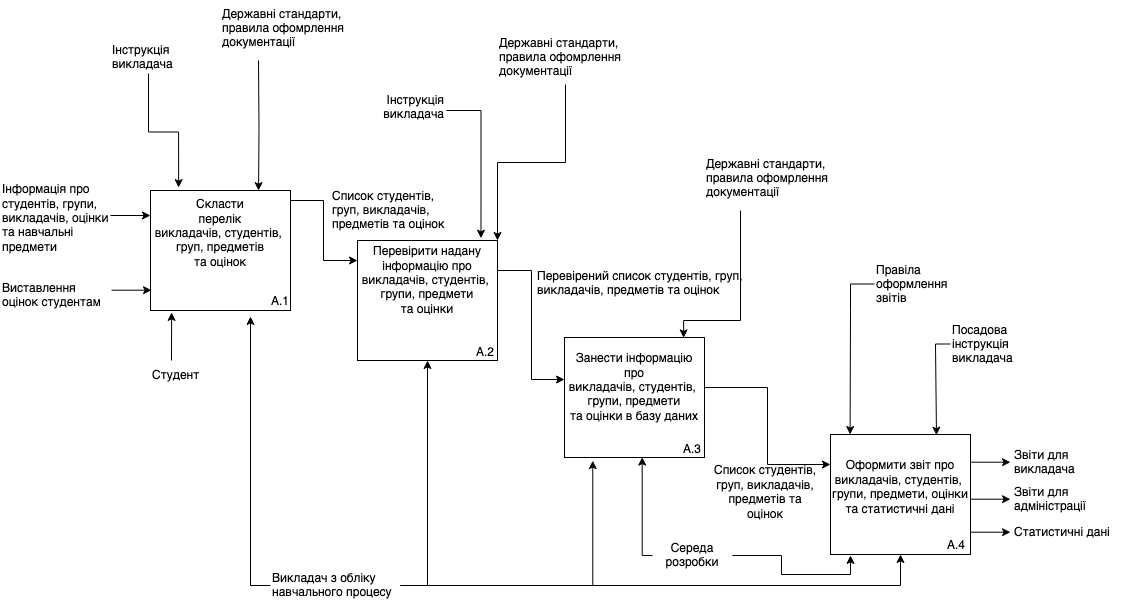

The diagram above was exported from draw.io. Its source (the exported page's mxGraphModel, read from the mxfile embedded in the PNG):
<mxGraphModel dx="2123" dy="619" grid="1" gridSize="10" guides="1" tooltips="1" connect="1" arrows="1" fold="1" page="1" pageScale="1" pageWidth="1169" pageHeight="827" math="0" shadow="0">
  <root>
    <mxCell id="0" />
    <mxCell id="1" parent="0" />
    <mxCell id="0Z3TNYrJnA42NZEzYTIk-2" value="" style="rounded=0;whiteSpace=wrap;html=1;" parent="1" vertex="1">
      <mxGeometry x="120" y="190" width="140" height="120" as="geometry" />
    </mxCell>
    <mxCell id="0Z3TNYrJnA42NZEzYTIk-3" value="A.1" style="text;html=1;strokeColor=none;fillColor=none;align=center;verticalAlign=middle;whiteSpace=wrap;rounded=0;" parent="1" vertex="1">
      <mxGeometry x="220" y="286" width="60" height="30" as="geometry" />
    </mxCell>
    <mxCell id="0Z3TNYrJnA42NZEzYTIk-33" style="edgeStyle=orthogonalEdgeStyle;rounded=0;orthogonalLoop=1;jettySize=auto;html=1;entryX=0;entryY=0.25;entryDx=0;entryDy=0;" parent="1" source="0Z3TNYrJnA42NZEzYTIk-4" target="0Z3TNYrJnA42NZEzYTIk-7" edge="1">
      <mxGeometry relative="1" as="geometry">
        <Array as="points">
          <mxPoint x="293" y="200" />
          <mxPoint x="293" y="260" />
        </Array>
      </mxGeometry>
    </mxCell>
    <mxCell id="0Z3TNYrJnA42NZEzYTIk-4" value="Cкласти&lt;br&gt;перелік&lt;br&gt;викладачів, студентів,&amp;nbsp;&lt;br&gt;груп, предметів&lt;br&gt;та оцінок" style="text;html=1;strokeColor=none;fillColor=none;align=center;verticalAlign=middle;whiteSpace=wrap;rounded=0;" parent="1" vertex="1">
      <mxGeometry x="120" y="195" width="140" height="75" as="geometry" />
    </mxCell>
    <mxCell id="0Z3TNYrJnA42NZEzYTIk-6" value="" style="rounded=0;whiteSpace=wrap;html=1;" parent="1" vertex="1">
      <mxGeometry x="327" y="240" width="140" height="120" as="geometry" />
    </mxCell>
    <mxCell id="0Z3TNYrJnA42NZEzYTIk-7" value="Перевірити надану інформацію про&lt;br&gt;викладачів, студентів,&amp;nbsp;&lt;br&gt;групи, предмети&lt;br&gt;та оцінки" style="text;html=1;strokeColor=none;fillColor=none;align=center;verticalAlign=middle;whiteSpace=wrap;rounded=0;" parent="1" vertex="1">
      <mxGeometry x="327" y="240" width="140" height="80" as="geometry" />
    </mxCell>
    <mxCell id="0Z3TNYrJnA42NZEzYTIk-8" value="A.2" style="text;html=1;strokeColor=none;fillColor=none;align=center;verticalAlign=middle;whiteSpace=wrap;rounded=0;" parent="1" vertex="1">
      <mxGeometry x="425" y="337" width="60" height="30" as="geometry" />
    </mxCell>
    <mxCell id="0Z3TNYrJnA42NZEzYTIk-9" value="" style="rounded=0;whiteSpace=wrap;html=1;" parent="1" vertex="1">
      <mxGeometry x="534" y="337" width="140" height="120" as="geometry" />
    </mxCell>
    <mxCell id="0Z3TNYrJnA42NZEzYTIk-45" style="edgeStyle=orthogonalEdgeStyle;rounded=0;orthogonalLoop=1;jettySize=auto;html=1;entryX=0;entryY=0.25;entryDx=0;entryDy=0;" parent="1" source="0Z3TNYrJnA42NZEzYTIk-10" target="0Z3TNYrJnA42NZEzYTIk-22" edge="1">
      <mxGeometry relative="1" as="geometry" />
    </mxCell>
    <mxCell id="0Z3TNYrJnA42NZEzYTIk-10" value="Занести інформацію про&lt;br&gt;викладачів, студентів,&amp;nbsp;&lt;br&gt;групи, предмети&lt;br&gt;та оцінки в базу даних" style="text;html=1;strokeColor=none;fillColor=none;align=center;verticalAlign=middle;whiteSpace=wrap;rounded=0;" parent="1" vertex="1">
      <mxGeometry x="534" y="337" width="140" height="100" as="geometry" />
    </mxCell>
    <mxCell id="0Z3TNYrJnA42NZEzYTIk-11" value="A.3" style="text;html=1;strokeColor=none;fillColor=none;align=center;verticalAlign=middle;whiteSpace=wrap;rounded=0;" parent="1" vertex="1">
      <mxGeometry x="632" y="434" width="60" height="30" as="geometry" />
    </mxCell>
    <mxCell id="0Z3TNYrJnA42NZEzYTIk-17" value="Список студентів, груп, викладачів, предметів та оцінок" style="text;html=1;strokeColor=none;fillColor=none;align=left;verticalAlign=middle;whiteSpace=wrap;rounded=0;" parent="1" vertex="1">
      <mxGeometry x="300" y="195" width="130" height="30" as="geometry" />
    </mxCell>
    <mxCell id="0Z3TNYrJnA42NZEzYTIk-18" value="" style="endArrow=classic;html=1;rounded=0;entryX=0;entryY=1;entryDx=0;entryDy=0;" parent="1" edge="1">
      <mxGeometry width="50" height="50" relative="1" as="geometry">
        <mxPoint x="80" y="215" as="sourcePoint" />
        <mxPoint x="120" y="215" as="targetPoint" />
      </mxGeometry>
    </mxCell>
    <mxCell id="0Z3TNYrJnA42NZEzYTIk-19" value="&lt;div style=&quot;font-size: 12px;&quot;&gt;Інформація про студентів, групи, викладачів, оцінки та навчальні предмети&lt;/div&gt;" style="text;strokeColor=none;fillColor=none;align=left;verticalAlign=middle;whiteSpace=wrap;rounded=0;shadow=0;fontStyle=0;html=1;fontSize=12;spacingTop=0;" parent="1" vertex="1">
      <mxGeometry x="-30" y="180" width="110" height="75" as="geometry" />
    </mxCell>
    <mxCell id="0Z3TNYrJnA42NZEzYTIk-20" value="" style="endArrow=classic;html=1;rounded=0;entryX=0;entryY=1;entryDx=0;entryDy=0;" parent="1" edge="1">
      <mxGeometry width="50" height="50" relative="1" as="geometry">
        <mxPoint x="81" y="289.69" as="sourcePoint" />
        <mxPoint x="121" y="289.69" as="targetPoint" />
      </mxGeometry>
    </mxCell>
    <mxCell id="0Z3TNYrJnA42NZEzYTIk-21" value="&lt;div style=&quot;font-size: 12px;&quot;&gt;Виставлення оцінок студентам&lt;/div&gt;" style="text;strokeColor=none;fillColor=none;align=left;verticalAlign=middle;whiteSpace=wrap;rounded=0;shadow=0;fontStyle=0;html=1;fontSize=12;spacingTop=0;" parent="1" vertex="1">
      <mxGeometry x="-30" y="280" width="110" height="30" as="geometry" />
    </mxCell>
    <mxCell id="0Z3TNYrJnA42NZEzYTIk-22" value="" style="rounded=0;whiteSpace=wrap;html=1;" parent="1" vertex="1">
      <mxGeometry x="800" y="434" width="140" height="120" as="geometry" />
    </mxCell>
    <mxCell id="0Z3TNYrJnA42NZEzYTIk-23" value="Оформити звіт про&lt;br&gt;викладачів, студентів,&amp;nbsp;&lt;br&gt;групи, предмети, оцінки та статистичні дані" style="text;html=1;strokeColor=none;fillColor=none;align=center;verticalAlign=middle;whiteSpace=wrap;rounded=0;" parent="1" vertex="1">
      <mxGeometry x="800" y="437" width="140" height="100" as="geometry" />
    </mxCell>
    <mxCell id="0Z3TNYrJnA42NZEzYTIk-24" value="A.4" style="text;html=1;strokeColor=none;fillColor=none;align=center;verticalAlign=middle;whiteSpace=wrap;rounded=0;" parent="1" vertex="1">
      <mxGeometry x="896" y="530" width="60" height="30" as="geometry" />
    </mxCell>
    <mxCell id="0Z3TNYrJnA42NZEzYTIk-25" style="edgeStyle=orthogonalEdgeStyle;rounded=0;orthogonalLoop=1;jettySize=auto;html=1;entryX=0;entryY=0.25;entryDx=0;entryDy=0;" parent="1" edge="1">
      <mxGeometry relative="1" as="geometry">
        <mxPoint x="467" y="310" as="sourcePoint" />
        <mxPoint x="534" y="379" as="targetPoint" />
        <Array as="points">
          <mxPoint x="467" y="270" />
          <mxPoint x="501" y="270" />
          <mxPoint x="501" y="379" />
        </Array>
      </mxGeometry>
    </mxCell>
    <mxCell id="0Z3TNYrJnA42NZEzYTIk-27" value="" style="endArrow=classic;html=1;rounded=0;entryX=0;entryY=1;entryDx=0;entryDy=0;" parent="1" edge="1">
      <mxGeometry width="50" height="50" relative="1" as="geometry">
        <mxPoint x="940" y="531.69" as="sourcePoint" />
        <mxPoint x="980" y="531.69" as="targetPoint" />
      </mxGeometry>
    </mxCell>
    <mxCell id="0Z3TNYrJnA42NZEzYTIk-28" value="&lt;div style=&quot;font-size: 12px;&quot;&gt;Статистичні дані&lt;/div&gt;" style="text;strokeColor=none;fillColor=none;align=left;verticalAlign=middle;whiteSpace=wrap;rounded=0;shadow=0;fontStyle=0;html=1;fontSize=12;spacingTop=0;" parent="1" vertex="1">
      <mxGeometry x="982" y="517" width="110" height="30" as="geometry" />
    </mxCell>
    <mxCell id="0Z3TNYrJnA42NZEzYTIk-29" value="" style="endArrow=classic;html=1;rounded=0;entryX=0;entryY=1;entryDx=0;entryDy=0;" parent="1" edge="1">
      <mxGeometry width="50" height="50" relative="1" as="geometry">
        <mxPoint x="940" y="461.69" as="sourcePoint" />
        <mxPoint x="980" y="461.69" as="targetPoint" />
      </mxGeometry>
    </mxCell>
    <mxCell id="0Z3TNYrJnA42NZEzYTIk-30" value="&lt;div style=&quot;font-size: 12px;&quot;&gt;Звіти для викладача&lt;/div&gt;" style="text;strokeColor=none;fillColor=none;align=left;verticalAlign=middle;whiteSpace=wrap;rounded=0;shadow=0;fontStyle=0;html=1;fontSize=12;spacingTop=0;" parent="1" vertex="1">
      <mxGeometry x="982" y="447" width="110" height="30" as="geometry" />
    </mxCell>
    <mxCell id="0Z3TNYrJnA42NZEzYTIk-60" style="edgeStyle=orthogonalEdgeStyle;rounded=0;orthogonalLoop=1;jettySize=auto;html=1;entryX=0.201;entryY=-0.024;entryDx=0;entryDy=0;entryPerimeter=0;" parent="1" source="0Z3TNYrJnA42NZEzYTIk-31" target="0Z3TNYrJnA42NZEzYTIk-2" edge="1">
      <mxGeometry relative="1" as="geometry" />
    </mxCell>
    <mxCell id="0Z3TNYrJnA42NZEzYTIk-31" value="&lt;div style=&quot;font-size: 12px;&quot;&gt;Інструкція&lt;/div&gt;&lt;div style=&quot;font-size: 12px;&quot;&gt;викладача&lt;/div&gt;" style="text;strokeColor=none;fillColor=none;align=left;verticalAlign=middle;whiteSpace=wrap;rounded=0;shadow=0;fontStyle=0;html=1;fontSize=12;spacingTop=0;" parent="1" vertex="1">
      <mxGeometry x="80" y="40" width="76" height="33" as="geometry" />
    </mxCell>
    <mxCell id="0Z3TNYrJnA42NZEzYTIk-34" value="&lt;div style=&quot;font-size: 12px;&quot;&gt;Студент&lt;/div&gt;" style="text;strokeColor=none;fillColor=none;align=left;verticalAlign=middle;whiteSpace=wrap;rounded=0;shadow=0;fontStyle=0;html=1;fontSize=12;spacingTop=0;" parent="1" vertex="1">
      <mxGeometry x="120" y="360" width="60" height="30" as="geometry" />
    </mxCell>
    <mxCell id="0Z3TNYrJnA42NZEzYTIk-35" value="" style="endArrow=classic;html=1;rounded=0;entryX=0.151;entryY=1.016;entryDx=0;entryDy=0;entryPerimeter=0;" parent="1" target="0Z3TNYrJnA42NZEzYTIk-2" edge="1">
      <mxGeometry width="50" height="50" relative="1" as="geometry">
        <mxPoint x="141" y="360" as="sourcePoint" />
        <mxPoint x="131" y="299.69" as="targetPoint" />
      </mxGeometry>
    </mxCell>
    <mxCell id="0Z3TNYrJnA42NZEzYTIk-37" style="edgeStyle=orthogonalEdgeStyle;rounded=0;orthogonalLoop=1;jettySize=auto;html=1;entryX=0;entryY=1;entryDx=0;entryDy=0;" parent="1" source="0Z3TNYrJnA42NZEzYTIk-36" target="0Z3TNYrJnA42NZEzYTIk-3" edge="1">
      <mxGeometry relative="1" as="geometry">
        <Array as="points">
          <mxPoint x="220" y="585" />
        </Array>
      </mxGeometry>
    </mxCell>
    <mxCell id="0Z3TNYrJnA42NZEzYTIk-38" style="edgeStyle=orthogonalEdgeStyle;rounded=0;orthogonalLoop=1;jettySize=auto;html=1;entryX=0.5;entryY=1;entryDx=0;entryDy=0;" parent="1" source="0Z3TNYrJnA42NZEzYTIk-36" target="0Z3TNYrJnA42NZEzYTIk-6" edge="1">
      <mxGeometry relative="1" as="geometry">
        <Array as="points">
          <mxPoint x="397" y="585" />
        </Array>
      </mxGeometry>
    </mxCell>
    <mxCell id="0Z3TNYrJnA42NZEzYTIk-39" style="edgeStyle=orthogonalEdgeStyle;rounded=0;orthogonalLoop=1;jettySize=auto;html=1;entryX=0.5;entryY=1;entryDx=0;entryDy=0;" parent="1" source="0Z3TNYrJnA42NZEzYTIk-36" target="0Z3TNYrJnA42NZEzYTIk-22" edge="1">
      <mxGeometry relative="1" as="geometry">
        <mxPoint x="819.9999999999995" y="559.9999999999998" as="targetPoint" />
      </mxGeometry>
    </mxCell>
    <mxCell id="0Z3TNYrJnA42NZEzYTIk-46" style="edgeStyle=orthogonalEdgeStyle;rounded=0;orthogonalLoop=1;jettySize=auto;html=1;entryX=0.202;entryY=1.026;entryDx=0;entryDy=0;entryPerimeter=0;" parent="1" source="0Z3TNYrJnA42NZEzYTIk-36" target="0Z3TNYrJnA42NZEzYTIk-9" edge="1">
      <mxGeometry relative="1" as="geometry" />
    </mxCell>
    <mxCell id="0Z3TNYrJnA42NZEzYTIk-36" value="&lt;font style=&quot;font-size: 12px;&quot;&gt;Викладач з обліку навчального процесу&lt;/font&gt;" style="text;strokeColor=none;fillColor=none;align=left;verticalAlign=middle;whiteSpace=wrap;rounded=0;shadow=0;fontStyle=0;html=1;fontSize=9;spacingTop=0;" parent="1" vertex="1">
      <mxGeometry x="240" y="570" width="130" height="30" as="geometry" />
    </mxCell>
    <mxCell id="0Z3TNYrJnA42NZEzYTIk-41" value="Перевірений список студентів, груп, викладачів, предметів та оцінок" style="text;html=1;strokeColor=none;fillColor=none;align=left;verticalAlign=middle;whiteSpace=wrap;rounded=0;" parent="1" vertex="1">
      <mxGeometry x="505" y="265" width="211" height="35" as="geometry" />
    </mxCell>
    <mxCell id="0Z3TNYrJnA42NZEzYTIk-43" value="Список студентів, груп, викладачів, предметів та оцінок" style="text;html=1;strokeColor=none;fillColor=none;align=center;verticalAlign=middle;whiteSpace=wrap;rounded=0;" parent="1" vertex="1">
      <mxGeometry x="680" y="477" width="110" height="30" as="geometry" />
    </mxCell>
    <mxCell id="0Z3TNYrJnA42NZEzYTIk-49" style="edgeStyle=orthogonalEdgeStyle;rounded=0;orthogonalLoop=1;jettySize=auto;html=1;entryX=0.555;entryY=0.997;entryDx=0;entryDy=0;entryPerimeter=0;" parent="1" source="0Z3TNYrJnA42NZEzYTIk-47" target="0Z3TNYrJnA42NZEzYTIk-9" edge="1">
      <mxGeometry relative="1" as="geometry">
        <Array as="points">
          <mxPoint x="612" y="555" />
        </Array>
      </mxGeometry>
    </mxCell>
    <mxCell id="0Z3TNYrJnA42NZEzYTIk-50" style="edgeStyle=orthogonalEdgeStyle;rounded=0;orthogonalLoop=1;jettySize=auto;html=1;entryX=0.143;entryY=1.008;entryDx=0;entryDy=0;entryPerimeter=0;" parent="1" source="0Z3TNYrJnA42NZEzYTIk-47" target="0Z3TNYrJnA42NZEzYTIk-22" edge="1">
      <mxGeometry relative="1" as="geometry" />
    </mxCell>
    <mxCell id="0Z3TNYrJnA42NZEzYTIk-47" value="Середа розробки" style="text;strokeColor=none;fillColor=none;align=center;verticalAlign=middle;whiteSpace=wrap;rounded=0;shadow=0;fontStyle=0;html=1;fontSize=12;spacingTop=0;" parent="1" vertex="1">
      <mxGeometry x="622" y="540" width="80" height="30" as="geometry" />
    </mxCell>
    <mxCell id="0Z3TNYrJnA42NZEzYTIk-52" style="edgeStyle=orthogonalEdgeStyle;rounded=0;orthogonalLoop=1;jettySize=auto;html=1;entryX=0.757;entryY=-0.023;entryDx=0;entryDy=0;entryPerimeter=0;" parent="1" source="0Z3TNYrJnA42NZEzYTIk-51" target="0Z3TNYrJnA42NZEzYTIk-23" edge="1">
      <mxGeometry relative="1" as="geometry">
        <mxPoint x="920" y="439" as="targetPoint" />
        <Array as="points">
          <mxPoint x="905" y="344" />
          <mxPoint x="905" y="435" />
        </Array>
      </mxGeometry>
    </mxCell>
    <mxCell id="0Z3TNYrJnA42NZEzYTIk-51" value="&lt;div style=&quot;font-size: 12px;&quot;&gt;Посадова&lt;/div&gt;&lt;div style=&quot;font-size: 12px;&quot;&gt;інструкція&lt;/div&gt;&lt;div style=&quot;font-size: 12px;&quot;&gt;викладача&lt;/div&gt;" style="text;strokeColor=none;fillColor=none;align=left;verticalAlign=middle;whiteSpace=wrap;rounded=0;shadow=0;fontStyle=0;html=1;fontSize=12;spacingTop=0;" parent="1" vertex="1">
      <mxGeometry x="920" y="327" width="76" height="33" as="geometry" />
    </mxCell>
    <mxCell id="0Z3TNYrJnA42NZEzYTIk-54" style="edgeStyle=orthogonalEdgeStyle;rounded=0;orthogonalLoop=1;jettySize=auto;html=1;entryX=0.14;entryY=-0.03;entryDx=0;entryDy=0;entryPerimeter=0;" parent="1" source="0Z3TNYrJnA42NZEzYTIk-53" target="0Z3TNYrJnA42NZEzYTIk-23" edge="1">
      <mxGeometry relative="1" as="geometry">
        <Array as="points">
          <mxPoint x="820" y="284" />
          <mxPoint x="820" y="310" />
          <mxPoint x="820" y="310" />
        </Array>
      </mxGeometry>
    </mxCell>
    <mxCell id="0Z3TNYrJnA42NZEzYTIk-53" value="&lt;div style=&quot;font-size: 12px;&quot;&gt;Правіла оформлення&lt;/div&gt;&lt;div style=&quot;font-size: 12px;&quot;&gt;звітів&amp;nbsp;&lt;/div&gt;" style="text;strokeColor=none;fillColor=none;align=left;verticalAlign=middle;whiteSpace=wrap;rounded=0;shadow=0;fontStyle=0;html=1;fontSize=12;spacingTop=0;" parent="1" vertex="1">
      <mxGeometry x="844" y="267" width="76" height="33" as="geometry" />
    </mxCell>
    <mxCell id="0Z3TNYrJnA42NZEzYTIk-57" style="edgeStyle=orthogonalEdgeStyle;rounded=0;orthogonalLoop=1;jettySize=auto;html=1;entryX=0.882;entryY=-0.028;entryDx=0;entryDy=0;entryPerimeter=0;" parent="1" source="0Z3TNYrJnA42NZEzYTIk-55" target="0Z3TNYrJnA42NZEzYTIk-7" edge="1">
      <mxGeometry relative="1" as="geometry">
        <Array as="points">
          <mxPoint x="451" y="110" />
        </Array>
      </mxGeometry>
    </mxCell>
    <mxCell id="0Z3TNYrJnA42NZEzYTIk-55" value="&lt;div style=&quot;font-size: 12px;&quot;&gt;Інструкція&lt;/div&gt;&lt;div style=&quot;font-size: 12px;&quot;&gt;викладача&lt;/div&gt;" style="text;strokeColor=none;fillColor=none;align=right;verticalAlign=middle;whiteSpace=wrap;rounded=0;shadow=0;fontStyle=0;html=1;fontSize=12;spacingTop=0;" parent="1" vertex="1">
      <mxGeometry x="340" y="90" width="76" height="33" as="geometry" />
    </mxCell>
    <mxCell id="0Z3TNYrJnA42NZEzYTIk-61" style="edgeStyle=orthogonalEdgeStyle;rounded=0;orthogonalLoop=1;jettySize=auto;html=1;entryX=0.772;entryY=-0.065;entryDx=0;entryDy=0;entryPerimeter=0;" parent="1" target="0Z3TNYrJnA42NZEzYTIk-4" edge="1">
      <mxGeometry relative="1" as="geometry">
        <mxPoint x="228" y="60" as="sourcePoint" />
      </mxGeometry>
    </mxCell>
    <mxCell id="0Z3TNYrJnA42NZEzYTIk-58" value="Державні стандарти, правила офомрлення документації" style="text;strokeColor=none;fillColor=none;align=left;verticalAlign=middle;whiteSpace=wrap;rounded=0;shadow=0;fontStyle=0;html=1;fontSize=12;spacingTop=0;" parent="1" vertex="1">
      <mxGeometry x="190" width="170" height="55" as="geometry" />
    </mxCell>
    <mxCell id="0Z3TNYrJnA42NZEzYTIk-63" style="edgeStyle=orthogonalEdgeStyle;rounded=0;orthogonalLoop=1;jettySize=auto;html=1;entryX=0.851;entryY=0.004;entryDx=0;entryDy=0;entryPerimeter=0;" parent="1" target="0Z3TNYrJnA42NZEzYTIk-10" edge="1">
      <mxGeometry relative="1" as="geometry">
        <mxPoint x="710" y="210" as="sourcePoint" />
        <Array as="points">
          <mxPoint x="710" y="320" />
          <mxPoint x="653" y="320" />
        </Array>
      </mxGeometry>
    </mxCell>
    <mxCell id="0Z3TNYrJnA42NZEzYTIk-65" value="Державні стандарти, правила офомрлення документації" style="text;strokeColor=none;fillColor=none;align=left;verticalAlign=middle;whiteSpace=wrap;rounded=0;shadow=0;fontStyle=0;html=1;fontSize=12;spacingTop=0;" parent="1" vertex="1">
      <mxGeometry x="674" y="150" width="136" height="55" as="geometry" />
    </mxCell>
    <mxCell id="0Z3TNYrJnA42NZEzYTIk-67" style="edgeStyle=orthogonalEdgeStyle;rounded=0;orthogonalLoop=1;jettySize=auto;html=1;entryX=1;entryY=0;entryDx=0;entryDy=0;" parent="1" source="0Z3TNYrJnA42NZEzYTIk-66" target="0Z3TNYrJnA42NZEzYTIk-7" edge="1">
      <mxGeometry relative="1" as="geometry" />
    </mxCell>
    <mxCell id="0Z3TNYrJnA42NZEzYTIk-66" value="Державні стандарти, правила офомрлення документації" style="text;strokeColor=none;fillColor=none;align=left;verticalAlign=middle;whiteSpace=wrap;rounded=0;shadow=0;fontStyle=0;html=1;fontSize=12;spacingTop=0;" parent="1" vertex="1">
      <mxGeometry x="467" y="29" width="136" height="55" as="geometry" />
    </mxCell>
    <mxCell id="7nkUoFVn7O0FeUKu1nBj-1" value="" style="endArrow=classic;html=1;rounded=0;entryX=0;entryY=1;entryDx=0;entryDy=0;" parent="1" edge="1">
      <mxGeometry width="50" height="50" relative="1" as="geometry">
        <mxPoint x="940" y="498.69" as="sourcePoint" />
        <mxPoint x="980" y="498.69" as="targetPoint" />
      </mxGeometry>
    </mxCell>
    <mxCell id="7nkUoFVn7O0FeUKu1nBj-2" value="&lt;div style=&quot;font-size: 12px;&quot;&gt;Звіти для адміністрації&lt;/div&gt;" style="text;strokeColor=none;fillColor=none;align=left;verticalAlign=middle;whiteSpace=wrap;rounded=0;shadow=0;fontStyle=0;html=1;fontSize=12;spacingTop=0;" parent="1" vertex="1">
      <mxGeometry x="982" y="484" width="110" height="30" as="geometry" />
    </mxCell>
  </root>
</mxGraphModel>